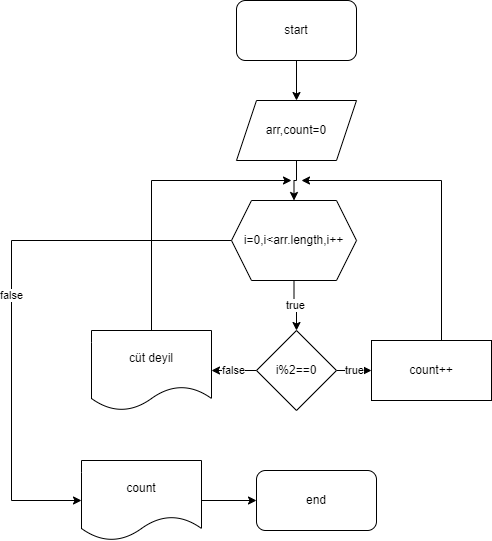

The diagram above was exported from draw.io. Its source (the exported page's mxGraphModel, read from the mxfile embedded in the PNG):
<mxGraphModel dx="735" dy="468" grid="1" gridSize="10" guides="1" tooltips="1" connect="1" arrows="1" fold="1" page="1" pageScale="1" pageWidth="850" pageHeight="1100" math="0" shadow="0">
  <root>
    <mxCell id="0" />
    <mxCell id="1" parent="0" />
    <mxCell id="dm_RXPNg_hm6HmsDm8rV-19" style="edgeStyle=orthogonalEdgeStyle;rounded=0;orthogonalLoop=1;jettySize=auto;html=1;exitX=0.5;exitY=1;exitDx=0;exitDy=0;" edge="1" parent="1" source="dm_RXPNg_hm6HmsDm8rV-17" target="dm_RXPNg_hm6HmsDm8rV-18">
      <mxGeometry relative="1" as="geometry" />
    </mxCell>
    <mxCell id="dm_RXPNg_hm6HmsDm8rV-17" value="start" style="rounded=1;whiteSpace=wrap;html=1;" vertex="1" parent="1">
      <mxGeometry x="305" y="20" width="120" height="60" as="geometry" />
    </mxCell>
    <mxCell id="dm_RXPNg_hm6HmsDm8rV-21" style="edgeStyle=orthogonalEdgeStyle;rounded=0;orthogonalLoop=1;jettySize=auto;html=1;" edge="1" parent="1" source="dm_RXPNg_hm6HmsDm8rV-18" target="dm_RXPNg_hm6HmsDm8rV-20">
      <mxGeometry relative="1" as="geometry" />
    </mxCell>
    <mxCell id="dm_RXPNg_hm6HmsDm8rV-18" value="arr,count=0" style="shape=parallelogram;perimeter=parallelogramPerimeter;whiteSpace=wrap;html=1;fixedSize=1;" vertex="1" parent="1">
      <mxGeometry x="305" y="120" width="120" height="60" as="geometry" />
    </mxCell>
    <mxCell id="dm_RXPNg_hm6HmsDm8rV-23" value="true" style="edgeStyle=orthogonalEdgeStyle;rounded=0;orthogonalLoop=1;jettySize=auto;html=1;" edge="1" parent="1" source="dm_RXPNg_hm6HmsDm8rV-20" target="dm_RXPNg_hm6HmsDm8rV-22">
      <mxGeometry relative="1" as="geometry" />
    </mxCell>
    <mxCell id="dm_RXPNg_hm6HmsDm8rV-31" value="false" style="edgeStyle=orthogonalEdgeStyle;rounded=0;orthogonalLoop=1;jettySize=auto;html=1;entryX=0;entryY=0.5;entryDx=0;entryDy=0;" edge="1" parent="1" source="dm_RXPNg_hm6HmsDm8rV-20" target="dm_RXPNg_hm6HmsDm8rV-30">
      <mxGeometry relative="1" as="geometry">
        <Array as="points">
          <mxPoint x="80" y="260" />
          <mxPoint x="80" y="520" />
        </Array>
      </mxGeometry>
    </mxCell>
    <mxCell id="dm_RXPNg_hm6HmsDm8rV-20" value="i=0,i&amp;lt;arr.length,i++" style="shape=hexagon;perimeter=hexagonPerimeter2;whiteSpace=wrap;html=1;fixedSize=1;" vertex="1" parent="1">
      <mxGeometry x="300" y="220" width="125" height="80" as="geometry" />
    </mxCell>
    <mxCell id="dm_RXPNg_hm6HmsDm8rV-25" value="true" style="edgeStyle=orthogonalEdgeStyle;rounded=0;orthogonalLoop=1;jettySize=auto;html=1;exitX=1;exitY=0.5;exitDx=0;exitDy=0;entryX=0;entryY=0.5;entryDx=0;entryDy=0;" edge="1" parent="1" source="dm_RXPNg_hm6HmsDm8rV-22" target="dm_RXPNg_hm6HmsDm8rV-24">
      <mxGeometry relative="1" as="geometry" />
    </mxCell>
    <mxCell id="dm_RXPNg_hm6HmsDm8rV-27" value="false" style="edgeStyle=orthogonalEdgeStyle;rounded=0;orthogonalLoop=1;jettySize=auto;html=1;exitX=0;exitY=0.5;exitDx=0;exitDy=0;" edge="1" parent="1" source="dm_RXPNg_hm6HmsDm8rV-22" target="dm_RXPNg_hm6HmsDm8rV-26">
      <mxGeometry relative="1" as="geometry" />
    </mxCell>
    <mxCell id="dm_RXPNg_hm6HmsDm8rV-22" value="i%2==0" style="rhombus;whiteSpace=wrap;html=1;" vertex="1" parent="1">
      <mxGeometry x="325" y="350" width="80" height="80" as="geometry" />
    </mxCell>
    <mxCell id="dm_RXPNg_hm6HmsDm8rV-29" style="edgeStyle=orthogonalEdgeStyle;rounded=0;orthogonalLoop=1;jettySize=auto;html=1;" edge="1" parent="1" source="dm_RXPNg_hm6HmsDm8rV-24">
      <mxGeometry relative="1" as="geometry">
        <mxPoint x="370" y="200" as="targetPoint" />
        <Array as="points">
          <mxPoint x="510" y="200" />
        </Array>
      </mxGeometry>
    </mxCell>
    <mxCell id="dm_RXPNg_hm6HmsDm8rV-24" value="count++" style="rounded=0;whiteSpace=wrap;html=1;" vertex="1" parent="1">
      <mxGeometry x="440" y="360" width="120" height="60" as="geometry" />
    </mxCell>
    <mxCell id="dm_RXPNg_hm6HmsDm8rV-28" style="edgeStyle=orthogonalEdgeStyle;rounded=0;orthogonalLoop=1;jettySize=auto;html=1;" edge="1" parent="1" source="dm_RXPNg_hm6HmsDm8rV-26">
      <mxGeometry relative="1" as="geometry">
        <mxPoint x="360" y="200" as="targetPoint" />
        <Array as="points">
          <mxPoint x="220" y="200" />
        </Array>
      </mxGeometry>
    </mxCell>
    <mxCell id="dm_RXPNg_hm6HmsDm8rV-26" value="cüt deyil" style="shape=document;whiteSpace=wrap;html=1;boundedLbl=1;" vertex="1" parent="1">
      <mxGeometry x="160" y="350" width="120" height="80" as="geometry" />
    </mxCell>
    <mxCell id="dm_RXPNg_hm6HmsDm8rV-33" style="edgeStyle=orthogonalEdgeStyle;rounded=0;orthogonalLoop=1;jettySize=auto;html=1;exitX=1;exitY=0.5;exitDx=0;exitDy=0;" edge="1" parent="1" source="dm_RXPNg_hm6HmsDm8rV-30" target="dm_RXPNg_hm6HmsDm8rV-32">
      <mxGeometry relative="1" as="geometry" />
    </mxCell>
    <mxCell id="dm_RXPNg_hm6HmsDm8rV-30" value="count" style="shape=document;whiteSpace=wrap;html=1;boundedLbl=1;" vertex="1" parent="1">
      <mxGeometry x="150" y="480" width="120" height="80" as="geometry" />
    </mxCell>
    <mxCell id="dm_RXPNg_hm6HmsDm8rV-32" value="end" style="rounded=1;whiteSpace=wrap;html=1;" vertex="1" parent="1">
      <mxGeometry x="325" y="490" width="120" height="60" as="geometry" />
    </mxCell>
  </root>
</mxGraphModel>